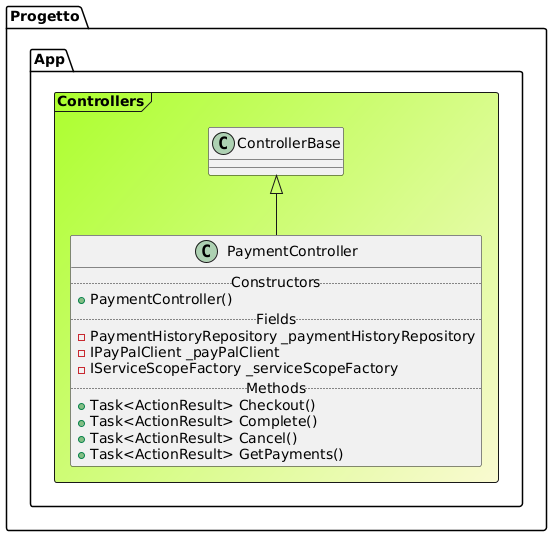

The diagram above was rendered by PlantUML. Its source (embedded in the PNG):
@startuml

Frame Progetto.App.Controllers #GreenYellow/LightGoldenRodYellow{
class "ControllerBase" as ControllerBase
class PaymentController extends ControllerBase{
.. Constructors ..
+PaymentController()
.. Fields ..
-PaymentHistoryRepository _paymentHistoryRepository
-IPayPalClient _payPalClient
-IServiceScopeFactory _serviceScopeFactory
.. Methods ..
+Task<ActionResult> Checkout()
+Task<ActionResult> Complete()
+Task<ActionResult> Cancel()
+Task<ActionResult> GetPayments()
}
}
@enduml